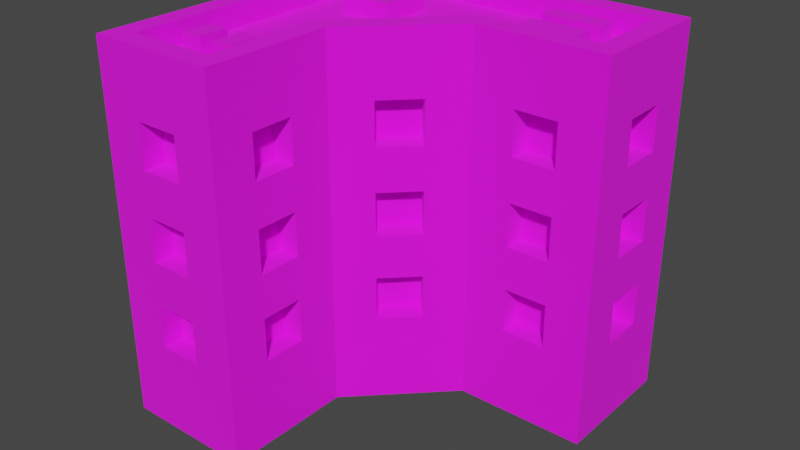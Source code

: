 # Source: Building_8_Extra_Brown_.blend  (saved by Blender 3.3.6; exported with 4.5.12 LTS)
import bpy
from mathutils import Matrix  # noqa: F401  (used for matrix-valued properties, if any)

bpy.ops.wm.read_factory_settings(use_empty=True)
scene = bpy.context.scene
scene.name = 'Scene'

# ---- collections
col_collection = bpy.data.collections.new('Collection'); scene.collection.children.link(col_collection)

# ---- images (referenced by path relative to the original .blend; pixels are not part of the script)
import os
ASSET_DIR = os.environ.get("B2B_ASSET_DIR", "")  # directory of the original .blend (textures are referenced by path, not embedded)
HERE = os.path.dirname(os.path.abspath(__file__))  # packed textures are extracted next to this script under _unpacked/

def load_image(name, relpath, width, height, colorspace="sRGB"):
    """Load a texture the original file referenced (path relative to the .blend, or extracted next to this script)."""
    p = next((c for c in (os.path.join(HERE, relpath), os.path.join(ASSET_DIR, relpath)) if relpath and os.path.exists(c)), "")
    if p:
        img = bpy.data.images.load(p, check_existing=True)
        img.name = name
    else:  # same state as the original file: an image datablock whose file is absent (Cycles renders it pink)
        img = bpy.data.images.new(name, width, height)
        img.source = "FILE"
        img.filepath = "//" + (relpath or name)
    img.colorspace_settings.name = colorspace
    return img
img_color_png = load_image('Color.png', 'Color.png', 1024, 1024, 'sRGB')

# ---- materials (node trees are filled in below, after node groups)
mat_texture = bpy.data.materials.new('Texture')
mat_texture.use_transparent_shadow = False

# ---- material node trees
mat_texture.use_nodes = True; mat_texture.node_tree.nodes.clear()
_N = mat_texture.node_tree.nodes; _L = mat_texture.node_tree.links
n0 = _N.new('ShaderNodeBsdfPrincipled'); n0.name = 'Principled BSDF'; n0.location = (10, 300)
n0.distribution = 'GGX'
n0.subsurface_method = 'RANDOM_WALK_SKIN'
n0.inputs[2].default_value = 1.0
n0.inputs[3].default_value = 1.45
n0.inputs[27].default_value = (0.0, 0.0, 0.0, 1.0)
n0.inputs[28].default_value = 1.0
n1 = _N.new('ShaderNodeOutputMaterial'); n1.name = 'Material Output'; n1.location = (300, 300)
n2 = _N.new('ShaderNodeTexImage'); n2.name = 'Image Texture'; n2.location = (-280, 280)
n2.image = img_color_png
_L.new(n0.outputs[0], n1.inputs[0])
_L.new(n2.outputs[0], n0.inputs[0])
n1.is_active_output = True

# ---- world
world_world = bpy.data.worlds.new('World'); scene.world = world_world
world_world.use_nodes = True; world_world.node_tree.nodes.clear()
_N = world_world.node_tree.nodes; _L = world_world.node_tree.links
n0 = _N.new('ShaderNodeOutputWorld'); n0.name = 'World Output'; n0.location = (300, 300)
n1 = _N.new('ShaderNodeBackground'); n1.name = 'Background'; n1.location = (10, 300)
n1.inputs[0].default_value = (0.05088, 0.05088, 0.05088, 1.0)
_L.new(n1.outputs[0], n0.inputs[0])
n0.is_active_output = True
world_world.color = (0.05088, 0.05088, 0.05088)
world_world.use_sun_shadow = False
world_world.sun_shadow_jitter_overblur = 0.0

# ---- meshes
me_cube_190 = bpy.data.meshes.new('Cube.190')
me_cube_190.from_pydata([(-0.8, -0.8, 0.0), (0.4, 0.3, 0.4), (-0.7, -0.7, 1.6), (0.4, 0.3, 0.6), (-0.8, 0.8, 0.0), (-0.7, 0.7, 1.6), (0.8, 0.8, 0.0), (0.6, 0.3, 0.4), (0.7, 0.7, 1.6), (-0.2, -0.8, 0.0), (0.6, 0.3, 0.6), (-0.3, -0.7, 1.6), (0.8, 0.2, 0.0), (0.4, 0.3, 1.2), (0.7, 0.3, 1.6), (-0.3, -0.1586, 1.6), (0.4, 0.3, 1.4), (-0.2, -0.2, 0.0), (0.1586, 0.3, 1.6), (0.6, 0.3, 1.2), (0.2, 0.2, 0.0), (0.6, 0.3, 1.4), (-0.8, 0.8, 1.6), (0.8, 0.8, 1.6), (0.4, 0.3, 0.8), (-0.2, -0.8, 1.6), (-0.8, -0.8, 1.6), (0.4, 0.3, 1.0), (-0.2, -0.2, 1.6), (0.8, 0.2, 1.6), (0.6, 0.3, 0.8), (0.2, 0.2, 1.6), (-0.8, 0.8, 1.7), (0.8, 0.8, 1.7), (0.6, 0.3, 1.0), (-0.2, -0.8, 1.7), (-0.8, -0.8, 1.7), (-0.6, -0.7, 0.4), (-0.2, -0.2, 1.7), (-0.6, -0.7, 0.6), (0.8, 0.2, 1.7), (0.2, 0.2, 1.7), (-0.4, -0.7, 0.4), (-0.7, 0.7, 1.7), (0.7, 0.7, 1.7), (-0.4, -0.7, 0.6), (-0.3, -0.7, 1.7), (-0.7, -0.7, 1.7), (-0.6, -0.7, 1.2), (-0.3, -0.1586, 1.7), (0.7, 0.3, 1.7), (-0.6, -0.7, 1.4), (0.1586, 0.3, 1.7), (-0.4, -0.7, 1.2), (-0.4, -0.7, 1.4), (-0.6, -0.7, 0.8), (-0.6, -0.7, 1.0), (-0.4, -0.7, 0.8), (-0.4, -0.7, 1.0), (-0.3, -0.4, 0.4), (-0.3, -0.6, 0.4), (-0.3, -0.4, 0.6), (-0.3, -0.6, 0.6), (-0.3, -0.4, 1.2), (-0.3, -0.6, 1.2), (-0.3, -0.4, 1.4), (-0.3, -0.6, 1.4), (-0.3, -0.4, 0.8), (-0.3, -0.6, 0.8), (-0.3, -0.4, 1.0), (-0.3, -0.6, 1.0), (-0.1414, -8.941e-08, 0.4), (-0.1414, -1.49e-07, 0.6), (1.52e-06, 0.1414, 0.4), (8.941e-07, 0.1414, 0.6), (-0.1414, -6.855e-07, 1.2), (-0.1414, -7.302e-07, 1.4), (2.086e-06, 0.1414, 1.2), (1.46e-06, 0.1414, 1.4), (-0.1414, -4.023e-07, 0.8), (-0.1414, -4.47e-07, 1.0), (1.818e-06, 0.1414, 0.8), (1.192e-06, 0.1414, 1.0), (-0.7, -0.3, 0.4), (-0.7, -0.5, 0.4), (-0.7, -0.3, 0.6), (-0.7, -0.5, 0.6), (-0.7, -0.3, 1.2), (-0.7, -0.5, 1.2), (-0.7, -0.3, 1.4), (-0.7, -0.5, 1.4), (-0.7, -0.3, 0.8), (-0.7, -0.5, 0.8), (-0.7, -0.3, 1.0), (-0.7, -0.5, 1.0), (-0.7, 0.1, 0.4), (-0.7, -0.1, 0.4), (-0.7, 0.1, 0.6), (-0.7, -0.1, 0.6), (-0.7, 0.1, 1.2), (-0.7, -0.1, 1.2), (-0.7, 0.1, 1.4), (-0.7, -0.1, 1.4), (-0.7, 0.1, 0.8), (-0.7, -0.1, 0.8), (-0.7, 0.1, 1.0), (-0.7, -0.1, 1.0), (-0.7, 0.5, 0.4), (-0.7, 0.3, 0.4), (-0.7, 0.5, 0.6), (-0.7, 0.3, 0.6), (-0.7, 0.5, 1.2), (-0.7, 0.3, 1.2), (-0.7, 0.5, 1.4), (-0.7, 0.3, 1.4), (-0.7, 0.5, 0.8), (-0.7, 0.3, 0.8), (-0.7, 0.5, 1.0), (-0.7, 0.3, 1.0), (-0.5, 0.7, 0.4), (-0.5, 0.7, 0.6), (-0.3, 0.7, 0.4), (-0.3, 0.7, 0.6), (-0.5, 0.7, 1.2), (-0.5, 0.7, 1.4), (-0.3, 0.7, 1.2), (-0.3, 0.7, 1.4), (-0.5, 0.7, 0.8), (-0.5, 0.7, 1.0), (-0.3, 0.7, 0.8), (-0.3, 0.7, 1.0), (-0.1, 0.7, 0.4), (-0.1, 0.7, 0.6), (0.1, 0.7, 0.4), (0.1, 0.7, 0.6), (-0.1, 0.7, 1.2), (-0.1, 0.7, 1.4), (0.1, 0.7, 1.2), (0.1, 0.7, 1.4), (-0.1, 0.7, 0.8), (-0.1, 0.7, 1.0), (0.1, 0.7, 0.8), (0.1, 0.7, 1.0), (0.3, 0.7, 0.4), (0.3, 0.7, 0.6), (0.5, 0.7, 0.4), (0.5, 0.7, 0.6), (0.3, 0.7, 1.2), (0.3, 0.7, 1.4), (0.5, 0.7, 1.2), (0.5, 0.7, 1.4), (0.3, 0.7, 0.8), (0.3, 0.7, 1.0), (0.5, 0.7, 0.8), (0.5, 0.7, 1.0), (0.7, 0.6, 0.4), (0.7, 0.4, 0.4), (0.7, 0.6, 0.6), (0.7, 0.4, 0.6), (0.7, 0.6, 1.2), (0.7, 0.4, 1.2), (0.7, 0.6, 1.4), (0.7, 0.4, 1.4), (0.7, 0.6, 0.8), (0.7, 0.4, 0.8), (0.7, 0.6, 1.0), (0.7, 0.4, 1.0), (-0.6, -0.8, 1.2), (-0.6, -0.8, 1.4), (-0.5, -0.8, 1.0), (-0.5, -0.8, 0.8), (-0.5, -0.8, 1.2), (-0.4, -0.8, 0.6), (-0.4, -0.8, 0.8), (-0.4, -0.8, 1.2), (-0.4, -0.8, 1.0), (-0.4, -0.8, 1.4), (-0.6, -0.8, 0.4), (-0.6, -0.8, 0.6), (-0.6, -0.8, 0.8), (-0.6, -0.8, 1.0), (-0.4, -0.8, 0.4), (-0.5, -0.8, 0.6), (-0.8, -0.5, 0.8), (-0.8, -0.5, 1.2), (-0.8, -0.5, 1.4), (-0.8, -0.5, 0.4), (-0.8, -0.5, 0.6), (-0.8, -0.5, 1.0), (-0.8, -0.3, 0.6), (-0.8, -0.3, 0.8), (-0.8, -0.3, 1.0), (-0.8, -0.3, 1.2), (-0.8, -0.3, 1.4), (-0.8, 0.1, 1.2), (-0.8, -0.1, 0.8), (-0.8, 5.96e-08, 0.8), (-0.8, -0.1, 1.0), (-0.8, -0.1, 1.2), (-0.8, -0.1, 1.4), (-0.8, 0.5, 1.4), (-0.8, 0.1, 1.0), (-0.8, 0.3, 1.2), (-0.8, 0.3, 1.4), (-0.8, 0.1, 1.4), (-0.8, -0.3, 0.4), (-0.8, -0.1, 0.4), (-0.8, -0.1, 0.6), (-0.8, 0.1, 0.6), (-0.8, 8.494e-07, 0.6), (-0.8, 0.1, 0.8), (-0.8, 0.3, 0.8), (-0.8, 0.3, 1.0), (-0.8, 0.1, 0.4), (-0.8, 0.5, 1.2), (-0.8, 0.3, 0.4), (-0.8, 0.3, 0.6), (-0.8, 0.5, 0.4), (-0.8, 0.5, 0.6), (-0.8, 0.5, 0.8), (-0.8, 0.5, 1.0), (-0.5, 0.8, 0.6), (-0.5, 0.8, 0.4), (-0.5, 0.8, 0.8), (-0.5, 0.8, 1.0), (-0.5, 0.8, 1.2), (-0.5, 0.8, 1.4), (-0.3, 0.8, 0.6), (-0.3, 0.8, 0.8), (-0.3, 0.8, 1.0), (-0.3, 0.8, 1.2), (-0.3, 0.8, 1.4), (0.1, 0.8, 1.0), (-0.1, 0.8, 0.8), (5.96e-08, 0.8, 0.8), (-0.1, 0.8, 1.0), (-0.1, 0.8, 1.2), (-0.1, 0.8, 1.4), (0.1, 0.8, 1.2), (0.3, 0.8, 1.4), (0.5, 0.8, 1.4), (0.4, 0.8, 1.2), (0.3, 0.8, 1.2), (0.1, 0.8, 1.4), (-0.1, 0.8, 0.4), (-0.3, 0.8, 0.4), (-0.1, 0.8, 0.6), (0.1, 0.8, 0.6), (8.196e-07, 0.8, 0.6), (0.1, 0.8, 0.4), (0.3, 0.8, 0.6), (0.1, 0.8, 0.8), (0.3, 0.8, 0.4), (0.3, 0.8, 0.8), (0.4, 0.8, 1.0), (0.5, 0.8, 0.8), (0.5, 0.8, 0.4), (0.5, 0.8, 0.6), (0.5, 0.8, 1.0), (0.5, 0.8, 1.2), (0.3, 0.8, 1.0), (0.8, 0.4, 1.2), (0.8, 0.4, 1.4), (0.8, 0.5, 1.0), (0.8, 0.5, 1.2), (0.8, 0.6, 0.6), (0.8, 0.6, 0.8), (0.8, 0.6, 1.0), (0.8, 0.6, 1.2), (0.8, 0.6, 1.4), (0.8, 0.4, 0.8), (0.8, 0.4, 0.4), (0.8, 0.4, 0.6), (0.8, 0.4, 1.0), (0.8, 0.6, 0.4), (-0.2, -0.6, 0.8), (-0.2, -0.6, 0.4), (-0.2, -0.6, 0.6), (-0.2, -0.6, 1.0), (-0.2, -0.4, 0.4), (-0.2, -0.6, 1.2), (-0.2, -0.6, 1.4), (-0.2, -0.5, 1.0), (-0.2, -0.5, 1.2), (-0.2, -0.4, 0.6), (-0.2, -0.4, 0.8), (-0.2, -0.4, 1.0), (-0.2, -0.4, 1.2), (-0.2, -0.4, 1.4), (-0.07071, -0.07071, 0.6), (-0.07071, -0.07071, 0.8), (-0.07071, -0.07071, 1.0), (-0.07071, -0.07071, 1.2), (-0.07071, -0.07071, 1.4), (0.07071, 0.07071, 1.2), (0.07071, 0.07071, 1.4), (1.758e-06, 1.758e-06, 1.2), (-7.451e-07, -7.451e-07, 1.0), (-0.07071, -0.07071, 0.4), (0.07071, 0.07071, 1.0), (0.07071, 0.07071, 0.8), (0.07071, 0.07071, 0.4), (0.07071, 0.07071, 0.6), (0.4, 0.2, 0.4), (0.4, 0.2, 0.6), (0.4, 0.2, 0.8), (0.4, 0.2, 1.0), (0.6, 0.2, 0.4), (0.5, 0.2, 0.6), (0.5, 0.2, 0.8), (0.4, 0.2, 1.2), (0.4, 0.2, 1.4), (0.5, 0.2, 1.0), (0.5, 0.2, 1.2), (0.6, 0.2, 0.6), (0.6, 0.2, 0.8), (0.6, 0.2, 1.2), (0.6, 0.2, 1.0), (0.6, 0.2, 1.4), (-0.6259, -0.5347, 1.578), (-0.6259, -0.5347, 1.678), (-0.6259, -0.3947, 1.578), (-0.6259, -0.3947, 1.678), (-0.5299, -0.5347, 1.578), (-0.5299, -0.5347, 1.678), (-0.5299, -0.3947, 1.578), (-0.5299, -0.3947, 1.678), (-0.4562, -0.5347, 1.578), (-0.4562, -0.5347, 1.678), (-0.4562, -0.3947, 1.578), (-0.4562, -0.3947, 1.678), (-0.3602, -0.5347, 1.578), (-0.3602, -0.5347, 1.678), (-0.3602, -0.3947, 1.578), (-0.3602, -0.3947, 1.678), (0.5544, 0.5382, 1.578), (0.5544, 0.5382, 1.678), (0.2883, 0.5382, 1.578), (0.2883, 0.5382, 1.678), (0.5544, 0.6342, 1.578), (0.5544, 0.6342, 1.678), (0.2883, 0.6342, 1.578), (0.2883, 0.6342, 1.678), (0.5544, 0.3705, 1.578), (0.5544, 0.3705, 1.678), (0.2883, 0.3705, 1.578), (0.2883, 0.3705, 1.678), (0.5544, 0.4665, 1.578), (0.5544, 0.4665, 1.678), (0.2883, 0.4665, 1.578), (0.2883, 0.4665, 1.678), (-0.2733, 0.25, 1.578), (-0.2733, 0.25, 1.678), (-0.5155, 0.25, 1.578), (-0.5155, 0.25, 1.678), (-0.2733, 0.4871, 1.578), (-0.2733, 0.4871, 1.678), (-0.5155, 0.4871, 1.578), (-0.5155, 0.4871, 1.678)], [], [(14, 8, 5, 2, 11, 15, 18), (172, 181, 177, 178, 179, 180, 169, 171, 167, 168, 26, 0, 9, 25, 176, 174, 175, 173, 170, 182), (175, 174, 171, 169), (176, 25, 26, 168), (182, 170, 179, 178), (190, 189, 187, 183), (22, 4, 0, 26, 185, 184, 188, 183, 187, 186, 205, 189, 190, 191, 197, 195, 196, 209, 207, 206, 213, 208, 210, 211, 216, 215, 217, 218, 219, 220, 214, 200), (194, 201, 197, 198), (197, 191, 188, 184, 192, 193, 185, 26, 22, 200, 203, 202, 214, 220, 212, 211, 210, 201, 194, 204, 199, 198), (210, 208, 209, 196), (218, 216, 211, 219), (229, 224, 225, 230), (223, 228, 227, 221), (235, 233, 234, 248, 246, 244, 249, 247, 251, 253, 250, 252, 256, 257, 255, 258, 254, 241, 259, 240, 23, 6, 4, 22, 226, 225, 224, 223, 221, 222, 245, 227, 228, 229, 230, 236, 238, 232), (236, 230, 231, 226, 22, 23, 240, 239, 242, 241, 254, 260, 253, 251, 232, 238, 243, 237), (248, 234, 251, 247), (255, 257, 250, 253), (261, 262, 29, 12, 6, 23, 269, 268, 267, 266, 265, 274, 271, 272, 270, 273, 263, 264), (265, 266, 270, 272), (264, 263, 267, 268), (269, 23, 29, 262), (275, 277, 284, 285), (281, 25, 9, 17, 28, 288, 287, 286, 285, 284, 279, 276, 277, 275, 278, 282, 283, 280), (283, 282, 286, 287), (288, 28, 25, 281), (293, 28, 17, 20, 31, 295, 294, 296, 297, 299, 300, 302, 301, 298, 289, 290, 291, 292), (295, 31, 28, 293), (297, 296, 292, 291), (302, 300, 290, 289), (309, 308, 314, 307, 303, 304, 305, 306, 312, 313, 310, 311, 31, 20, 12, 29, 318, 316, 317, 315), (308, 309, 305, 304), (317, 316, 313, 312), (318, 29, 31, 311), (31, 29, 40, 41), (14, 18, 52, 50), (29, 23, 33, 40), (28, 31, 41, 38), (23, 22, 32, 33), (8, 14, 50, 44), (22, 26, 36, 32), (43, 44, 33, 32), (46, 47, 36, 35), (49, 46, 35, 38), (44, 50, 40, 33), (50, 52, 41, 40), (47, 43, 32, 36), (52, 49, 38, 41), (2, 5, 43, 47), (18, 15, 49, 52), (26, 25, 35, 36), (5, 8, 44, 43), (25, 28, 38, 35), (11, 2, 47, 46), (15, 11, 46, 49), (303, 1, 3, 304), (308, 304, 3, 10, 314), (314, 10, 7, 307), (307, 7, 1, 303), (3, 1, 7, 10), (310, 13, 16, 311), (311, 16, 21, 318), (318, 21, 19, 316), (316, 19, 13, 310, 313), (16, 13, 19, 21), (305, 24, 27, 306), (27, 34, 317, 312, 306), (317, 34, 30, 315), (315, 30, 24, 305, 309), (27, 24, 30, 34), (177, 37, 39, 178), (182, 178, 39, 45, 172), (172, 45, 42, 181), (181, 42, 37, 177), (39, 37, 42, 45), (167, 48, 51, 168), (168, 51, 54, 176), (176, 54, 53, 174), (174, 53, 48, 167, 171), (51, 48, 53, 54), (179, 55, 56, 180), (56, 58, 175, 169, 180), (175, 58, 57, 173), (173, 57, 55, 179, 170), (56, 55, 57, 58), (59, 61, 62, 60), (277, 62, 61, 284), (279, 59, 60, 276), (61, 59, 279, 284), (60, 62, 277, 276), (63, 65, 66, 64), (281, 66, 65, 288), (283, 287, 63, 64, 280), (65, 63, 287, 288), (64, 66, 281, 280), (67, 69, 70, 68), (70, 69, 286, 282, 278), (285, 67, 68, 275), (69, 67, 285, 286), (68, 70, 278, 275), (298, 71, 72, 289), (72, 74, 302, 289), (302, 74, 73, 301), (301, 73, 71, 298), (74, 72, 71, 73), (292, 75, 76, 293), (76, 78, 295, 293), (295, 78, 77, 294), (294, 77, 75, 292, 296), (78, 76, 75, 77), (290, 79, 80, 291), (80, 82, 299, 297, 291), (299, 82, 81, 300), (300, 81, 79, 290), (82, 80, 79, 81), (85, 86, 187, 189), (85, 83, 84, 86), (84, 83, 205, 186), (83, 85, 189, 205), (187, 86, 84, 186), (89, 90, 185, 193), (89, 87, 88, 90), (88, 87, 192, 184), (192, 87, 89, 193), (185, 90, 88, 184), (93, 94, 188, 191), (93, 91, 92, 94), (92, 91, 190, 183), (190, 91, 93, 191), (188, 94, 92, 183), (97, 98, 207, 209, 208), (97, 95, 96, 98), (96, 95, 213, 206), (213, 95, 97, 208), (207, 98, 96, 206), (101, 102, 199, 204), (101, 99, 100, 102), (100, 99, 194, 198), (194, 99, 101, 204), (199, 102, 100, 198), (105, 106, 197, 201), (105, 103, 104, 106), (104, 103, 210, 196, 195), (103, 105, 201, 210), (197, 106, 104, 195), (109, 110, 216, 218), (109, 107, 108, 110), (108, 107, 217, 215), (217, 107, 109, 218), (216, 110, 108, 215), (113, 114, 203, 200), (113, 111, 112, 114), (112, 111, 214, 202), (111, 113, 200, 214), (203, 114, 112, 202), (117, 118, 212, 220), (117, 115, 116, 118), (116, 115, 219, 211), (219, 115, 117, 220), (212, 118, 116, 211), (120, 119, 222, 221), (122, 120, 221, 227), (121, 122, 227, 245), (222, 119, 121, 245), (122, 121, 119, 120), (124, 123, 225, 226), (126, 124, 226, 231), (125, 126, 231, 230), (225, 123, 125, 230), (126, 125, 123, 124), (128, 127, 223, 224), (130, 128, 224, 229), (129, 130, 229, 228), (223, 127, 129, 228), (130, 129, 127, 128), (132, 131, 244, 246), (134, 132, 246, 248, 247), (133, 134, 247, 249), (244, 131, 133, 249), (134, 133, 131, 132), (136, 135, 236, 237), (138, 136, 237, 243), (137, 138, 243, 238), (236, 135, 137, 238), (138, 137, 135, 136), (140, 139, 233, 235), (142, 140, 235, 232), (141, 142, 232, 251), (233, 139, 141, 251, 234), (142, 141, 139, 140), (144, 143, 252, 250), (146, 144, 250, 257), (145, 146, 257, 256), (252, 143, 145, 256), (146, 145, 143, 144), (148, 147, 242, 239), (150, 148, 239, 240), (149, 150, 240, 259), (242, 147, 149, 259, 241), (150, 149, 147, 148), (152, 151, 253, 260), (154, 152, 260, 254, 258), (153, 154, 258, 255), (253, 151, 153, 255), (154, 153, 151, 152), (155, 157, 158, 156), (272, 158, 157, 265), (274, 155, 156, 271), (157, 155, 274, 265), (156, 158, 272, 271), (159, 161, 162, 160), (262, 162, 161, 269), (264, 268, 159, 160, 261), (161, 159, 268, 269), (160, 162, 262, 261), (163, 165, 166, 164), (166, 165, 267, 263, 273), (266, 163, 164, 270), (165, 163, 266, 267), (164, 166, 273, 270), (319, 320, 322, 321), (321, 322, 326, 325), (325, 326, 324, 323), (323, 324, 320, 319), (326, 322, 320, 324), (327, 328, 330, 329), (329, 330, 334, 333), (333, 334, 332, 331), (331, 332, 328, 327), (334, 330, 328, 332), (335, 336, 338, 337), (337, 338, 342, 341), (341, 342, 340, 339), (339, 340, 336, 335), (342, 338, 336, 340), (343, 344, 346, 345), (345, 346, 350, 349), (349, 350, 348, 347), (347, 348, 344, 343), (350, 346, 344, 348), (351, 352, 354, 353), (353, 354, 358, 357), (357, 358, 356, 355), (355, 356, 352, 351), (358, 354, 352, 356)])
_uv = me_cube_190.uv_layers.new(name='UVMap')
_uv.uv.foreach_set('vector', [0.2069, 0.6808, 0.2069, 0.6807, 0.2066, 0.6805, 0.2069, 0.681, 0.2069, 0.681, 0.2069, 0.6808, 0.2069, 0.6808, 0.01197, 0.571, 0.01197, 0.571, 0.01197, 0.571, 0.01197, 0.571, 0.01198, 0.571, 0.01198, 0.571, 0.01198, 0.571, 0.01198, 0.571, 0.01198, 0.571, 0.01198, 0.571, 0.01198, 0.571, 0.01197, 0.571, 0.01197, 0.571, 0.01198, 0.571, 0.01198, 0.571, 0.01198, 0.571, 0.01198, 0.571, 0.01198, 0.571, 0.01198, 0.571, 0.01197, 0.571, 0.01198, 0.571, 0.01198, 0.571, 0.01198, 0.571, 0.01198, 0.571, 0.01198, 0.571, 0.01198, 0.571, 0.01198, 0.571, 0.01198, 0.571, 0.01197, 0.571, 0.01198, 0.571, 0.01198, 0.571, 0.01197, 0.571, 0.01197, 0.571, 0.01197, 0.571, 0.01197, 0.571, 0.01197, 0.571, 0.01195, 0.5709, 0.01195, 0.5709, 0.01197, 0.571, 0.01198, 0.571, 0.01198, 0.571, 0.01197, 0.571, 0.01197, 0.571, 0.01197, 0.571, 0.01197, 0.571, 0.01197, 0.571, 0.01197, 0.571, 0.01197, 0.571, 0.01197, 0.571, 0.01197, 0.571, 0.01197, 0.571, 0.01197, 0.571, 0.01196, 0.571, 0.01196, 0.571, 0.01197, 0.571, 0.01196, 0.571, 0.01196, 0.571, 0.01196, 0.571, 0.01196, 0.571, 0.01196, 0.571, 0.01196, 0.571, 0.01196, 0.571, 0.01196, 0.5709, 0.01196, 0.5709, 0.01196, 0.5709, 0.01196, 0.5709, 0.01196, 0.5709, 0.01196, 0.5709, 0.01196, 0.571, 0.01196, 0.571, 0.01197, 0.571, 0.01197, 0.571, 0.01197, 0.571, 0.01197, 0.571, 0.01197, 0.571, 0.01197, 0.571, 0.01197, 0.571, 0.01197, 0.571, 0.01198, 0.571, 0.01198, 0.571, 0.01195, 0.5709, 0.01196, 0.5709, 0.01196, 0.571, 0.01196, 0.571, 0.01196, 0.5709, 0.01196, 0.5709, 0.01196, 0.571, 0.01196, 0.571, 0.01196, 0.571, 0.01196, 0.571, 0.01196, 0.571, 0.01197, 0.571, 0.01197, 0.571, 0.01197, 0.571, 0.01196, 0.571, 0.01196, 0.571, 0.01196, 0.571, 0.01196, 0.571, 0.01196, 0.5709, 0.01196, 0.571, 0.01196, 0.571, 0.01196, 0.5709, 0.01196, 0.5709, 0.01196, 0.5709, 0.01196, 0.5709, 0.01196, 0.5709, 0.01196, 0.5709, 0.01196, 0.5709, 0.01196, 0.5709, 0.01196, 0.5709, 0.01196, 0.5709, 0.01196, 0.5709, 0.01196, 0.5709, 0.01196, 0.5709, 0.01196, 0.5709, 0.01196, 0.5709, 0.01196, 0.571, 0.01197, 0.571, 0.01197, 0.571, 0.01197, 0.571, 0.01197, 0.571, 0.01197, 0.571, 0.01197, 0.571, 0.01197, 0.571, 0.01197, 0.571, 0.01197, 0.571, 0.01197, 0.571, 0.01197, 0.571, 0.01197, 0.571, 0.01198, 0.571, 0.01198, 0.571, 0.01197, 0.571, 0.01195, 0.5709, 0.01195, 0.5709, 0.01196, 0.5709, 0.01196, 0.5709, 0.01196, 0.5709, 0.01196, 0.5709, 0.01196, 0.5709, 0.01196, 0.5709, 0.01196, 0.5709, 0.01196, 0.5709, 0.01196, 0.5709, 0.01196, 0.5709, 0.01196, 0.5709, 0.01196, 0.5709, 0.01197, 0.571, 0.01197, 0.571, 0.01196, 0.5709, 0.01196, 0.5709, 0.01196, 0.5709, 0.01196, 0.5709, 0.01195, 0.5709, 0.01198, 0.571, 0.01198, 0.571, 0.01197, 0.571, 0.01197, 0.571, 0.01197, 0.571, 0.01197, 0.571, 0.01197, 0.571, 0.01197, 0.571, 0.01197, 0.571, 0.01197, 0.571, 0.01197, 0.571, 0.01197, 0.571, 0.01197, 0.5709, 0.01196, 0.5709, 0.01196, 0.5709, 0.01197, 0.571, 0.01197, 0.571, 0.01197, 0.571, 0.01197, 0.571, 0.01197, 0.571, 0.01197, 0.571, 0.01198, 0.571, 0.01198, 0.571, 0.01198, 0.571, 0.01197, 0.571, 0.01197, 0.571, 0.01198, 0.571, 0.01198, 0.571, 0.01198, 0.571, 0.01198, 0.571, 0.01198, 0.571, 0.01197, 0.571, 0.01197, 0.571, 0.01197, 0.571, 0.01197, 0.571, 0.01198, 0.571, 0.01198, 0.571, 0.01198, 0.571, 0.01198, 0.571, 0.01197, 0.571, 0.01198, 0.571, 0.01198, 0.571, 0.01197, 0.571, 0.01198, 0.571, 0.01198, 0.571, 0.01198, 0.571, 0.01198, 0.571, 0.01198, 0.571, 0.01198, 0.571, 0.01198, 0.571, 0.01198, 0.571, 0.01198, 0.571, 0.01197, 0.571, 0.01197, 0.571, 0.01198, 0.571, 0.01198, 0.571, 0.01198, 0.571, 0.01197, 0.571, 0.01196, 0.571, 0.01199, 0.571, 0.01198, 0.571, 0.01198, 0.571, 0.01198, 0.571, 0.01198, 0.571, 0.01197, 0.571, 0.01197, 0.571, 0.01197, 0.571, 0.01197, 0.571, 0.01198, 0.571, 0.01198, 0.571, 0.01198, 0.571, 0.01198, 0.571, 0.01198, 0.571, 0.01198, 0.571, 0.01198, 0.571, 0.01198, 0.571, 0.01198, 0.571, 0.01198, 0.571, 0.01199, 0.571, 0.01198, 0.571, 0.01198, 0.571, 0.01198, 0.571, 0.01199, 0.571, 0.01196, 0.571, 0.01197, 0.571, 0.01198, 0.571, 0.01198, 0.571, 0.01198, 0.571, 0.01198, 0.571, 0.01198, 0.571, 0.01198, 0.571, 0.01198, 0.571, 0.01197, 0.571, 0.01197, 0.571, 0.01197, 0.571, 0.01197, 0.571, 0.01198, 0.571, 0.01198, 0.571, 0.01198, 0.571, 0.01198, 0.571, 0.01198, 0.571, 0.01199, 0.571, 0.01198, 0.571, 0.01198, 0.571, 0.01198, 0.571, 0.01198, 0.571, 0.01198, 0.571, 0.01197, 0.571, 0.01198, 0.571, 0.01198, 0.571, 0.01197, 0.571, 0.01198, 0.571, 0.01197, 0.571, 0.01197, 0.571, 0.01197, 0.571, 0.01197, 0.571, 0.01197, 0.571, 0.01198, 0.571, 0.01198, 0.571, 0.01198, 0.571, 0.01198, 0.571, 0.01198, 0.571, 0.01198, 0.571, 0.01198, 0.571, 0.01197, 0.571, 0.01197, 0.571, 0.01198, 0.571, 0.01198, 0.571, 0.01198, 0.571, 0.01198, 0.571, 0.01198, 0.571, 0.01197, 0.571, 0.01198, 0.571, 0.01198, 0.571, 0.01197, 0.571, 0.01198, 0.571, 0.01198, 0.571, 0.01198, 0.571, 0.01198, 0.571, 0.01198, 0.571, 0.01198, 0.571, 0.01198, 0.571, 0.01198, 0.571, 0.6154, 0.9869, 0.6154, 0.9869, 0.6154, 0.9869, 0.6154, 0.9869, 0.6154, 0.9868, 0.6154, 0.9868, 0.6154, 0.9868, 0.6154, 0.9868, 0.6154, 0.9869, 0.6154, 0.9869, 0.6154, 0.9869, 0.6154, 0.9869, 0.6154, 0.9869, 0.6154, 0.9869, 0.6154, 0.9869, 0.6154, 0.9869, 0.6154, 0.9869, 0.6154, 0.9869, 0.6154, 0.9869, 0.6154, 0.9869, 0.6154, 0.9867, 0.6154, 0.9868, 0.6154, 0.9868, 0.6154, 0.9867, 0.6154, 0.9869, 0.6154, 0.9869, 0.6154, 0.9869, 0.6154, 0.9869, 0.6154, 0.9869, 0.6154, 0.9869, 0.6154, 0.9869, 0.6154, 0.9869, 0.6154, 0.9869, 0.6154, 0.9869, 0.6154, 0.9869, 0.6154, 0.9869, 0.6154, 0.9869, 0.6154, 0.9869, 0.6154, 0.9869, 0.6154, 0.9869, 0.6154, 0.9869, 0.6154, 0.9869, 0.6154, 0.9869, 0.6154, 0.9869, 0.6154, 0.9869, 0.6154, 0.9869, 0.6154, 0.9869, 0.6154, 0.9869, 0.6154, 0.9869, 0.6154, 0.9869, 0.6154, 0.9869, 0.6154, 0.9869, 0.6154, 0.9869, 0.6154, 0.9869, 0.6154, 0.9869, 0.6154, 0.9869, 0.6154, 0.9869, 0.6152, 0.9866, 0.6152, 0.9866, 0.6154, 0.9869, 0.6154, 0.9868, 0.6154, 0.9868, 0.6154, 0.9868, 0.6154, 0.9868, 0.6154, 0.9869, 0.6154, 0.9869, 0.6154, 0.9869, 0.6154, 0.9869, 0.6152, 0.9866, 0.6154, 0.9867, 0.6154, 0.9867, 0.6152, 0.9866, 0.6154, 0.9869, 0.6154, 0.9869, 0.6154, 0.9869, 0.6154, 0.9869, 0.6154, 0.9869, 0.6154, 0.9869, 0.6154, 0.9869, 0.6154, 0.9869, 0.6154, 0.9868, 0.6154, 0.9869, 0.6154, 0.9869, 0.6154, 0.9868, 0.01198, 0.5709, 0.01197, 0.5709, 0.01197, 0.5709, 0.01198, 0.5709, 0.01198, 0.571, 0.01198, 0.5709, 0.01197, 0.5709, 0.01197, 0.571, 0.01198, 0.571, 0.01198, 0.571, 0.01197, 0.571, 0.01197, 0.571, 0.01198, 0.571, 0.01198, 0.571, 0.01197, 0.571, 0.01197, 0.571, 0.01198, 0.571, 0.8163, 0.7422, 0.8163, 0.7423, 0.8164, 0.7423, 0.8164, 0.7422, 0.01198, 0.5709, 0.01197, 0.5709, 0.01197, 0.5709, 0.01198, 0.5709, 0.01198, 0.5709, 0.01197, 0.5709, 0.01197, 0.571, 0.01198, 0.571, 0.01198, 0.571, 0.01197, 0.571, 0.01197, 0.571, 0.01198, 0.571, 0.01198, 0.571, 0.01197, 0.571, 0.01197, 0.571, 0.01198, 0.571, 0.01198, 0.571, 0.8163, 0.7422, 0.8163, 0.7423, 0.8164, 0.7423, 0.8164, 0.7422, 0.01198, 0.5709, 0.01197, 0.5709, 0.01197, 0.5709, 0.01198, 0.5709, 0.01197, 0.5709, 0.01197, 0.571, 0.01198, 0.571, 0.01198, 0.571, 0.01198, 0.5709, 0.01198, 0.571, 0.01197, 0.571, 0.01197, 0.571, 0.01198, 0.571, 0.01198, 0.571, 0.01197, 0.571, 0.01197, 0.571, 0.01198, 0.571, 0.01198, 0.571, 0.8163, 0.7422, 0.8163, 0.7423, 0.8164, 0.7423, 0.8164, 0.7422, 0.01198, 0.5709, 0.01197, 0.5709, 0.01197, 0.5709, 0.01198, 0.5709, 0.01198, 0.571, 0.01198, 0.5709, 0.01197, 0.5709, 0.01197, 0.571, 0.01198, 0.571, 0.01198, 0.571, 0.01197, 0.571, 0.01197, 0.571, 0.01198, 0.571, 0.01198, 0.571, 0.01197, 0.571, 0.01197, 0.571, 0.01198, 0.571, 0.8163, 0.7422, 0.8163, 0.7423, 0.8164, 0.7423, 0.8164, 0.7422, 0.01198, 0.5709, 0.01197, 0.5709, 0.01197, 0.5709, 0.01198, 0.5709, 0.01198, 0.5709, 0.01197, 0.5709, 0.01197, 0.571, 0.01198, 0.571, 0.01198, 0.571, 0.01197, 0.571, 0.01197, 0.571, 0.01198, 0.571, 0.01198, 0.571, 0.01197, 0.571, 0.01197, 0.571, 0.01198, 0.571, 0.01198, 0.571, 0.8163, 0.7422, 0.8163, 0.7423, 0.8164, 0.7423, 0.8164, 0.7422, 0.01198, 0.5709, 0.01197, 0.5709, 0.01197, 0.5709, 0.01198, 0.5709, 0.01197, 0.5709, 0.01197, 0.571, 0.01198, 0.571, 0.01198, 0.571, 0.01198, 0.5709, 0.01198, 0.571, 0.01197, 0.571, 0.01197, 0.571, 0.01198, 0.571, 0.01198, 0.571, 0.01197, 0.571, 0.01197, 0.571, 0.01198, 0.571, 0.01198, 0.571, 0.8163, 0.7422, 0.8163, 0.7423, 0.8164, 0.7423, 0.8164, 0.7422, 0.8164, 0.7421, 0.8164, 0.7421, 0.8164, 0.7421, 0.8164, 0.7421, 0.01198, 0.571, 0.01198, 0.5709, 0.01197, 0.5709, 0.01197, 0.571, 0.01197, 0.571, 0.01197, 0.571, 0.01198, 0.571, 0.01198, 0.571, 0.01196, 0.571, 0.01196, 0.571, 0.01196, 0.571, 0.01196, 0.571, 0.01199, 0.571, 0.01199, 0.571, 0.01199, 0.571, 0.01199, 0.571, 0.8164, 0.7421, 0.8164, 0.7421, 0.8164, 0.7421, 0.8164, 0.7421, 0.01198, 0.571, 0.01198, 0.5709, 0.01197, 0.5709, 0.01197, 0.571, 0.01198, 0.571, 0.01197, 0.571, 0.01197, 0.571, 0.01198, 0.571, 0.01198, 0.571, 0.01196, 0.571, 0.01196, 0.571, 0.01196, 0.571, 0.01196, 0.571, 0.01199, 0.571, 0.01199, 0.571, 0.01199, 0.571, 0.01199, 0.571, 0.8164, 0.7421, 0.8164, 0.7421, 0.8164, 0.7421, 0.8164, 0.7421, 0.01198, 0.5709, 0.01197, 0.5709, 0.01197, 0.571, 0.01198, 0.571, 0.01198, 0.571, 0.01197, 0.571, 0.01197, 0.571, 0.01198, 0.571, 0.01198, 0.571, 0.01196, 0.571, 0.01196, 0.571, 0.01196, 0.571, 0.01196, 0.571, 0.01199, 0.571, 0.01199, 0.571, 0.01199, 0.571, 0.01199, 0.571, 0.01185, 0.572, 0.01184, 0.572, 0.01184, 0.572, 0.01185, 0.572, 0.01197, 0.5709, 0.01197, 0.571, 0.01198, 0.571, 0.01198, 0.5709, 0.01198, 0.571, 0.01197, 0.571, 0.01197, 0.571, 0.01198, 0.571, 0.01198, 0.571, 0.01197, 0.571, 0.01197, 0.571, 0.01198, 0.571, 0.8164, 0.7422, 0.8163, 0.7422, 0.8163, 0.7423, 0.8164, 0.7423, 0.01185, 0.572, 0.01184, 0.572, 0.01184, 0.572, 0.01185, 0.572, 0.01197, 0.5709, 0.01197, 0.571, 0.01198, 0.571, 0.01198, 0.5709, 0.01198, 0.571, 0.01197, 0.571, 0.01197, 0.571, 0.01198, 0.571, 0.01198, 0.571, 0.01197, 0.571, 0.01197, 0.571, 0.01198, 0.571, 0.01198, 0.571, 0.8164, 0.7422, 0.8163, 0.7422, 0.8163, 0.7423, 0.8164, 0.7423, 0.01185, 0.572, 0.01184, 0.572, 0.01184, 0.572, 0.01185, 0.572, 0.01197, 0.5709, 0.01197, 0.571, 0.01198, 0.571, 0.01198, 0.571, 0.01198, 0.5709, 0.01198, 0.571, 0.01197, 0.571, 0.01197, 0.571, 0.01198, 0.571, 0.01198, 0.571, 0.01197, 0.571, 0.01197, 0.571, 0.01198, 0.571, 0.8164, 0.7422, 0.8163, 0.7422, 0.8163, 0.7423, 0.8164, 0.7423, 0.01197, 0.571, 0.01198, 0.571, 0.01198, 0.571, 0.01197, 0.571, 0.8164, 0.7422, 0.8164, 0.7423, 0.8164, 0.7423, 0.8164, 0.7422, 0.01198, 0.571, 0.01197, 0.571, 0.01197, 0.571, 0.01198, 0.571, 0.01197, 0.571, 0.01197, 0.571, 0.01196, 0.571, 0.01196, 0.571, 0.01199, 0.571, 0.01198, 0.571, 0.01198, 0.571, 0.01199, 0.571, 0.01197, 0.571, 0.01198, 0.571, 0.01198, 0.571, 0.01197, 0.571, 0.8164, 0.7422, 0.8164, 0.7423, 0.8164, 0.7423, 0.8164, 0.7422, 0.01198, 0.571, 0.01197, 0.571, 0.01197, 0.571, 0.01198, 0.571, 0.01196, 0.571, 0.01197, 0.571, 0.01197, 0.571, 0.01196, 0.571, 0.01199, 0.571, 0.01198, 0.571, 0.01198, 0.571, 0.01199, 0.571, 0.01197, 0.571, 0.01198, 0.571, 0.01198, 0.571, 0.01197, 0.571, 0.8164, 0.7422, 0.8164, 0.7423, 0.8164, 0.7423, 0.8164, 0.7422, 0.01198, 0.571, 0.01197, 0.571, 0.01197, 0.571, 0.01198, 0.571, 0.01196, 0.571, 0.01197, 0.571, 0.01197, 0.571, 0.01196, 0.571, 0.01199, 0.571, 0.01198, 0.571, 0.01198, 0.571, 0.01199, 0.571, 0.01197, 0.571, 0.01198, 0.571, 0.01198, 0.571, 0.01198, 0.571, 0.01197, 0.571, 0.8164, 0.7422, 0.8164, 0.7423, 0.8164, 0.7423, 0.8164, 0.7422, 0.01198, 0.571, 0.01197, 0.571, 0.01197, 0.571, 0.01198, 0.571, 0.01196, 0.571, 0.01197, 0.571, 0.01197, 0.571, 0.01196, 0.571, 0.01199, 0.571, 0.01198, 0.571, 0.01198, 0.571, 0.01199, 0.571, 0.01197, 0.571, 0.01198, 0.571, 0.01198, 0.571, 0.01197, 0.571, 0.8164, 0.7422, 0.8164, 0.7423, 0.8164, 0.7423, 0.8164, 0.7422, 0.01198, 0.571, 0.01197, 0.571, 0.01197, 0.571, 0.01198, 0.571, 0.01196, 0.571, 0.01197, 0.571, 0.01197, 0.571, 0.01196, 0.571, 0.01199, 0.571, 0.01198, 0.571, 0.01198, 0.571, 0.01199, 0.571, 0.01197, 0.571, 0.01198, 0.571, 0.01198, 0.571, 0.01197, 0.571, 0.8164, 0.7422, 0.8164, 0.7423, 0.8164, 0.7423, 0.8164, 0.7422, 0.01198, 0.571, 0.01197, 0.571, 0.01197, 0.571, 0.01198, 0.571, 0.01198, 0.571, 0.01197, 0.571, 0.01197, 0.571, 0.01196, 0.571, 0.01196, 0.571, 0.01199, 0.571, 0.01198, 0.571, 0.01198, 0.571, 0.01199, 0.571, 0.01197, 0.571, 0.01198, 0.571, 0.01198, 0.571, 0.01197, 0.571, 0.8164, 0.7422, 0.8164, 0.7423, 0.8164, 0.7423, 0.8164, 0.7422, 0.01198, 0.571, 0.01197, 0.571, 0.01197, 0.571, 0.01198, 0.571, 0.01196, 0.571, 0.01197, 0.571, 0.01197, 0.571, 0.01196, 0.571, 0.01199, 0.571, 0.01198, 0.571, 0.01198, 0.571, 0.01199, 0.571, 0.01197, 0.571, 0.01198, 0.571, 0.01198, 0.571, 0.01197, 0.571, 0.8164, 0.7422, 0.8164, 0.7423, 0.8164, 0.7423, 0.8164, 0.7422, 0.01198, 0.571, 0.01197, 0.571, 0.01197, 0.571, 0.01198, 0.571, 0.01197, 0.571, 0.01197, 0.571, 0.01196, 0.571, 0.01196, 0.571, 0.01199, 0.571, 0.01198, 0.571, 0.01198, 0.571, 0.01199, 0.571, 0.01197, 0.571, 0.01198, 0.571, 0.01198, 0.571, 0.01197, 0.571, 0.8164, 0.7422, 0.8164, 0.7423, 0.8164, 0.7423, 0.8164, 0.7422, 0.01198, 0.571, 0.01197, 0.571, 0.01197, 0.571, 0.01198, 0.571, 0.01196, 0.571, 0.01197, 0.571, 0.01197, 0.571, 0.01196, 0.571, 0.01199, 0.571, 0.01198, 0.571, 0.01198, 0.571, 0.01199, 0.571, 0.01198, 0.5709, 0.01198, 0.5709, 0.01198, 0.5709, 0.01198, 0.5709, 0.01198, 0.571, 0.01198, 0.5709, 0.01198, 0.5709, 0.01198, 0.571, 0.01198, 0.571, 0.01198, 0.571, 0.01198, 0.571, 0.01198, 0.571, 0.01198, 0.571, 0.01198, 0.571, 0.01198, 0.571, 0.01198, 0.571, 0.8164, 0.7422, 0.8164, 0.7423, 0.8165, 0.7423, 0.8165, 0.7422, 0.01198, 0.5709, 0.01198, 0.5709, 0.01198, 0.5709, 0.01198, 0.5709, 0.01198, 0.571, 0.01198, 0.5709, 0.01198, 0.5709, 0.01198, 0.571, 0.01198, 0.571, 0.01198, 0.571, 0.01198, 0.571, 0.01198, 0.571, 0.01198, 0.571, 0.01198, 0.571, 0.01198, 0.571, 0.01198, 0.571, 0.8164, 0.7422, 0.8164, 0.7423, 0.8165, 0.7423, 0.8165, 0.7422, 0.01198, 0.5709, 0.01198, 0.5709, 0.01198, 0.5709, 0.01198, 0.5709, 0.01198, 0.571, 0.01198, 0.5709, 0.01198, 0.5709, 0.01198, 0.571, 0.01198, 0.571, 0.01198, 0.571, 0.01198, 0.571, 0.01198, 0.571, 0.01198, 0.571, 0.01198, 0.571, 0.01198, 0.571, 0.01198, 0.571, 0.8164, 0.7422, 0.8164, 0.7423, 0.8165, 0.7423, 0.8165, 0.7422, 0.01198, 0.5709, 0.01198, 0.5709, 0.01198, 0.5709, 0.01198, 0.5709, 0.01198, 0.571, 0.01198, 0.5709, 0.01198, 0.5709, 0.01198, 0.571, 0.01198, 0.571, 0.01198, 0.571, 0.01198, 0.571, 0.01198, 0.571, 0.01198, 0.571, 0.01198, 0.571, 0.01198, 0.571, 0.01198, 0.571, 0.01198, 0.571, 0.8164, 0.7422, 0.8164, 0.7423, 0.8165, 0.7423, 0.8165, 0.7422, 0.01198, 0.5709, 0.01198, 0.5709, 0.01198, 0.5709, 0.01198, 0.5709, 0.01198, 0.571, 0.01198, 0.5709, 0.01198, 0.5709, 0.01198, 0.571, 0.01198, 0.571, 0.01198, 0.571, 0.01198, 0.571, 0.01198, 0.571, 0.01198, 0.571, 0.01198, 0.571, 0.01198, 0.571, 0.01198, 0.571, 0.8164, 0.7422, 0.8164, 0.7423, 0.8165, 0.7423, 0.8165, 0.7422, 0.01198, 0.5709, 0.01198, 0.5709, 0.01198, 0.5709, 0.01198, 0.5709, 0.01198, 0.571, 0.01198, 0.5709, 0.01198, 0.5709, 0.01198, 0.571, 0.01198, 0.571, 0.01198, 0.571, 0.01198, 0.571, 0.01198, 0.571, 0.01198, 0.571, 0.01198, 0.571, 0.01198, 0.571, 0.01198, 0.571, 0.01198, 0.571, 0.8164, 0.7422, 0.8164, 0.7423, 0.8165, 0.7423, 0.8165, 0.7422, 0.01198, 0.5709, 0.01198, 0.5709, 0.01198, 0.5709, 0.01198, 0.5709, 0.01198, 0.571, 0.01198, 0.5709, 0.01198, 0.5709, 0.01198, 0.571, 0.01198, 0.571, 0.01198, 0.571, 0.01198, 0.571, 0.01198, 0.571, 0.01198, 0.571, 0.01198, 0.571, 0.01198, 0.571, 0.01198, 0.571, 0.8164, 0.7422, 0.8164, 0.7423, 0.8165, 0.7423, 0.8165, 0.7422, 0.01198, 0.5709, 0.01198, 0.5709, 0.01198, 0.5709, 0.01198, 0.5709, 0.01198, 0.571, 0.01198, 0.5709, 0.01198, 0.5709, 0.01198, 0.571, 0.01198, 0.571, 0.01198, 0.571, 0.01198, 0.571, 0.01198, 0.571, 0.01198, 0.571, 0.01198, 0.571, 0.01198, 0.571, 0.01198, 0.571, 0.01198, 0.571, 0.8164, 0.7422, 0.8164, 0.7423, 0.8165, 0.7423, 0.8165, 0.7422, 0.01198, 0.5709, 0.01198, 0.5709, 0.01198, 0.5709, 0.01198, 0.5709, 0.01198, 0.571, 0.01198, 0.5709, 0.01198, 0.5709, 0.01198, 0.571, 0.01198, 0.571, 0.01198, 0.571, 0.01198, 0.571, 0.01198, 0.571, 0.01198, 0.571, 0.01198, 0.571, 0.01198, 0.571, 0.01198, 0.571, 0.01198, 0.571, 0.8164, 0.7422, 0.8164, 0.7423, 0.8165, 0.7423, 0.8165, 0.7422, 0.8164, 0.7421, 0.8164, 0.7421, 0.8164, 0.7421, 0.8164, 0.7421, 0.01198, 0.571, 0.01198, 0.5709, 0.01197, 0.5709, 0.01197, 0.571, 0.01197, 0.571, 0.01197, 0.571, 0.01198, 0.571, 0.01198, 0.571, 0.01196, 0.571, 0.01196, 0.571, 0.01196, 0.571, 0.01196, 0.571, 0.01199, 0.571, 0.01199, 0.571, 0.01199, 0.571, 0.01199, 0.571, 0.8164, 0.7421, 0.8164, 0.7421, 0.8164, 0.7421, 0.8164, 0.7421, 0.01198, 0.571, 0.01198, 0.5709, 0.01197, 0.5709, 0.01197, 0.571, 0.01198, 0.571, 0.01197, 0.571, 0.01197, 0.571, 0.01198, 0.571, 0.01198, 0.571, 0.01196, 0.571, 0.01196, 0.571, 0.01196, 0.571, 0.01196, 0.571, 0.01199, 0.571, 0.01199, 0.571, 0.01199, 0.571, 0.01199, 0.571, 0.8164, 0.7421, 0.8164, 0.7421, 0.8164, 0.7421, 0.8164, 0.7421, 0.01198, 0.5709, 0.01197, 0.5709, 0.01197, 0.571, 0.01198, 0.571, 0.01198, 0.571, 0.01197, 0.571, 0.01197, 0.571, 0.01198, 0.571, 0.01198, 0.571, 0.01196, 0.571, 0.01196, 0.571, 0.01196, 0.571, 0.01196, 0.571, 0.01199, 0.571, 0.01199, 0.571, 0.01199, 0.571, 0.01199, 0.571, 0.6162, 0.9893, 0.6164, 0.9893, 0.6164, 0.9895, 0.6162, 0.9895, 0.6162, 0.9895, 0.6164, 0.9895, 0.6164, 0.9897, 0.6162, 0.9897, 0.6162, 0.9897, 0.6164, 0.9897, 0.6164, 0.9899, 0.6162, 0.9899, 0.6162, 0.9899, 0.6164, 0.9899, 0.6164, 0.9901, 0.6162, 0.9901, 0.6164, 0.9897, 0.6166, 0.9897, 0.6166, 0.9899, 0.6164, 0.9899, 0.6162, 0.9893, 0.6164, 0.9893, 0.6164, 0.9895, 0.6162, 0.9895, 0.6162, 0.9895, 0.6164, 0.9895, 0.6164, 0.9897, 0.6162, 0.9897, 0.6162, 0.9897, 0.6164, 0.9897, 0.6164, 0.9899, 0.6162, 0.9899, 0.6162, 0.9899, 0.6164, 0.9899, 0.6164, 0.9901, 0.6162, 0.9901, 0.6164, 0.9897, 0.6166, 0.9897, 0.6166, 0.9899, 0.6164, 0.9899, 0.6162, 0.9893, 0.6164, 0.9893, 0.6164, 0.9895, 0.6162, 0.9895, 0.6162, 0.9895, 0.6164, 0.9895, 0.6164, 0.9897, 0.6162, 0.9897, 0.6162, 0.9897, 0.6164, 0.9897, 0.6164, 0.9899, 0.6162, 0.9899, 0.6162, 0.9899, 0.6164, 0.9899, 0.6164, 0.9901, 0.6162, 0.9901, 0.6164, 0.9897, 0.6166, 0.9897, 0.6166, 0.9899, 0.6164, 0.9899, 0.6162, 0.9893, 0.6164, 0.9893, 0.6164, 0.9895, 0.6162, 0.9895, 0.6162, 0.9895, 0.6164, 0.9895, 0.6164, 0.9897, 0.6162, 0.9897, 0.6162, 0.9897, 0.6164, 0.9897, 0.6164, 0.9899, 0.6162, 0.9899, 0.6162, 0.9899, 0.6164, 0.9899, 0.6164, 0.9901, 0.6162, 0.9901, 0.6164, 0.9897, 0.6166, 0.9897, 0.6166, 0.9899, 0.6164, 0.9899, 0.6162, 0.9893, 0.6164, 0.9893, 0.6164, 0.9895, 0.6162, 0.9895, 0.6162, 0.9895, 0.6164, 0.9895, 0.6164, 0.9897, 0.6162, 0.9897, 0.6162, 0.9897, 0.6164, 0.9897, 0.6164, 0.9899, 0.6162, 0.9899, 0.6162, 0.9899, 0.6164, 0.9899, 0.6164, 0.9901, 0.6162, 0.9901, 0.6164, 0.9897, 0.6166, 0.9897, 0.6166, 0.9899, 0.6164, 0.9899])
me_cube_190.materials.append(mat_texture)
me_cube_190.update()

# ---- objects
ob_building_8_extra__brown = bpy.data.objects.new('Building_8_Extra (Brown)', me_cube_190)

# ---- transforms, parenting, visibility, modifiers, constraints
ob_building_8_extra__brown.location = (0.0, 0.0, 0.0)

# ---- collection membership
col_collection.objects.link(ob_building_8_extra__brown)

# ---- scene / render settings (as saved in the file)
scene.frame_start = 1; scene.frame_end = 250; scene.frame_set(1)
scene.render.engine = 'BLENDER_EEVEE_NEXT'
scene.cycles.sampling_pattern = 'TABULATED_SOBOL'
scene.cycles.use_light_tree = False
scene.view_settings.view_transform = 'Filmic'
bpy.context.view_layer.update()

# ---- added for rendering (the .blend has no active camera and no usable light): camera, sun
cam_auto = bpy.data.cameras.new('AutoCamera')
cam_auto.lens = 50.0
cam_auto.sensor_width = 36.0
cam_auto.clip_end = 1000.0
ob_auto_camera = bpy.data.objects.new('AutoCamera', cam_auto)
scene.collection.objects.link(ob_auto_camera)
ob_auto_camera.location = (2.61857, -3.14228, 2.94485)
ob_auto_camera.rotation_euler = (1.09748, -7.21219e-08, 0.694738)
scene.camera = ob_auto_camera
light_auto_sun = bpy.data.lights.new('AutoSun', 'SUN')
light_auto_sun.energy = 3.0
light_auto_sun.angle = 0.0523599
ob_auto_sun = bpy.data.objects.new('AutoSun', light_auto_sun)
scene.collection.objects.link(ob_auto_sun)
ob_auto_sun.rotation_euler = (0.872665, 0.174533, 0.523599)
bpy.context.view_layer.update()
